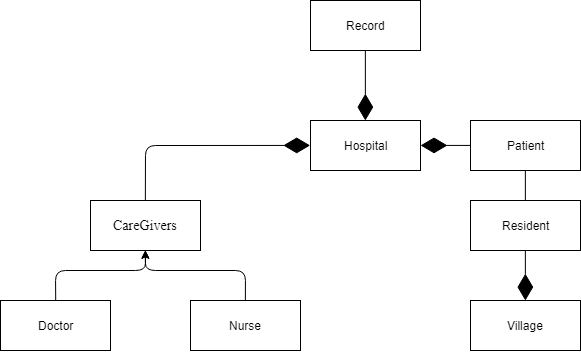

The diagram above was exported from draw.io. Its source (the exported page's mxGraphModel, read from the mxfile embedded in the PNG):
<mxGraphModel dx="981" dy="493" grid="1" gridSize="10" guides="1" tooltips="1" connect="1" arrows="1" fold="1" page="1" pageScale="1" pageWidth="827" pageHeight="1169" math="0" shadow="0">
  <root>
    <mxCell id="0" />
    <mxCell id="1" parent="0" />
    <mxCell id="2" value="" style="group" vertex="1" connectable="0" parent="1">
      <mxGeometry x="10" y="220" width="300" height="150" as="geometry" />
    </mxCell>
    <mxCell id="3" value="&lt;font style=&quot;font-size: 14px&quot; face=&quot;Times New Roman&quot;&gt;CareGivers&lt;/font&gt;" style="html=1;fontFamily=Arial;" vertex="1" parent="2">
      <mxGeometry x="90" width="110" height="50" as="geometry" />
    </mxCell>
    <mxCell id="4" value="Doctor&lt;br&gt;" style="html=1;" vertex="1" parent="2">
      <mxGeometry y="100" width="110" height="50" as="geometry" />
    </mxCell>
    <mxCell id="5" value="Nurse" style="html=1;" vertex="1" parent="2">
      <mxGeometry x="190" y="100" width="110" height="50" as="geometry" />
    </mxCell>
    <mxCell id="6" value="" style="endArrow=classic;html=1;exitX=0.5;exitY=0;exitDx=0;exitDy=0;entryX=0.5;entryY=1;entryDx=0;entryDy=0;" edge="1" parent="2" source="4" target="3">
      <mxGeometry width="50" height="50" relative="1" as="geometry">
        <mxPoint x="-100" y="80" as="sourcePoint" />
        <mxPoint x="-50" y="30" as="targetPoint" />
        <Array as="points">
          <mxPoint x="55" y="70" />
          <mxPoint x="145" y="70" />
        </Array>
      </mxGeometry>
    </mxCell>
    <mxCell id="7" value="" style="endArrow=classic;html=1;exitX=0.5;exitY=0;exitDx=0;exitDy=0;entryX=0.5;entryY=1;entryDx=0;entryDy=0;" edge="1" parent="2" source="5" target="3">
      <mxGeometry width="50" height="50" relative="1" as="geometry">
        <mxPoint x="240" y="80" as="sourcePoint" />
        <mxPoint x="290" y="30" as="targetPoint" />
        <Array as="points">
          <mxPoint x="245" y="70" />
          <mxPoint x="145" y="70" />
        </Array>
      </mxGeometry>
    </mxCell>
    <mxCell id="8" value="Hospital" style="html=1;" vertex="1" parent="1">
      <mxGeometry x="320" y="140" width="110" height="50" as="geometry" />
    </mxCell>
    <mxCell id="9" value="" style="endArrow=diamondThin;endFill=1;endSize=24;html=1;exitX=0.5;exitY=0;exitDx=0;exitDy=0;entryX=0;entryY=0.5;entryDx=0;entryDy=0;" edge="1" source="3" target="8" parent="1">
      <mxGeometry width="160" relative="1" as="geometry">
        <mxPoint x="220" y="250" as="sourcePoint" />
        <mxPoint x="400" y="239.81034482758622" as="targetPoint" />
        <Array as="points">
          <mxPoint x="155" y="165" />
        </Array>
      </mxGeometry>
    </mxCell>
    <mxCell id="10" value="Record" style="html=1;" vertex="1" parent="1">
      <mxGeometry x="320" y="20" width="110" height="50" as="geometry" />
    </mxCell>
    <mxCell id="11" value="" style="endArrow=diamondThin;endFill=1;endSize=24;html=1;exitX=0.5;exitY=1;exitDx=0;exitDy=0;entryX=0.5;entryY=0;entryDx=0;entryDy=0;" edge="1" source="10" target="8" parent="1">
      <mxGeometry width="160" relative="1" as="geometry">
        <mxPoint x="10" y="390" as="sourcePoint" />
        <mxPoint x="170" y="390" as="targetPoint" />
      </mxGeometry>
    </mxCell>
    <mxCell id="12" value="Patient" style="html=1;" vertex="1" parent="1">
      <mxGeometry x="480" y="140" width="110" height="50" as="geometry" />
    </mxCell>
    <mxCell id="13" value="" style="endArrow=diamondThin;endFill=1;endSize=24;html=1;entryX=1;entryY=0.5;entryDx=0;entryDy=0;exitX=0;exitY=0.5;exitDx=0;exitDy=0;" edge="1" source="12" target="8" parent="1">
      <mxGeometry width="160" relative="1" as="geometry">
        <mxPoint x="10" y="390" as="sourcePoint" />
        <mxPoint x="170" y="390" as="targetPoint" />
      </mxGeometry>
    </mxCell>
    <mxCell id="14" value="Resident" style="html=1;" vertex="1" parent="1">
      <mxGeometry x="480" y="220" width="110" height="50" as="geometry" />
    </mxCell>
    <mxCell id="15" value="" style="endArrow=none;html=1;entryX=0.5;entryY=0;entryDx=0;entryDy=0;exitX=0.5;exitY=1;exitDx=0;exitDy=0;" edge="1" source="12" target="14" parent="1">
      <mxGeometry width="50" height="50" relative="1" as="geometry">
        <mxPoint x="10" y="440" as="sourcePoint" />
        <mxPoint x="60" y="390" as="targetPoint" />
      </mxGeometry>
    </mxCell>
    <mxCell id="16" value="Village" style="html=1;" vertex="1" parent="1">
      <mxGeometry x="480" y="320" width="110" height="50" as="geometry" />
    </mxCell>
    <mxCell id="17" value="" style="endArrow=diamondThin;endFill=1;endSize=24;html=1;entryX=0.5;entryY=0;entryDx=0;entryDy=0;exitX=0.5;exitY=1;exitDx=0;exitDy=0;" edge="1" source="14" target="16" parent="1">
      <mxGeometry width="160" relative="1" as="geometry">
        <mxPoint x="460" y="244.5" as="sourcePoint" />
        <mxPoint x="620" y="244.5" as="targetPoint" />
      </mxGeometry>
    </mxCell>
  </root>
</mxGraphModel>